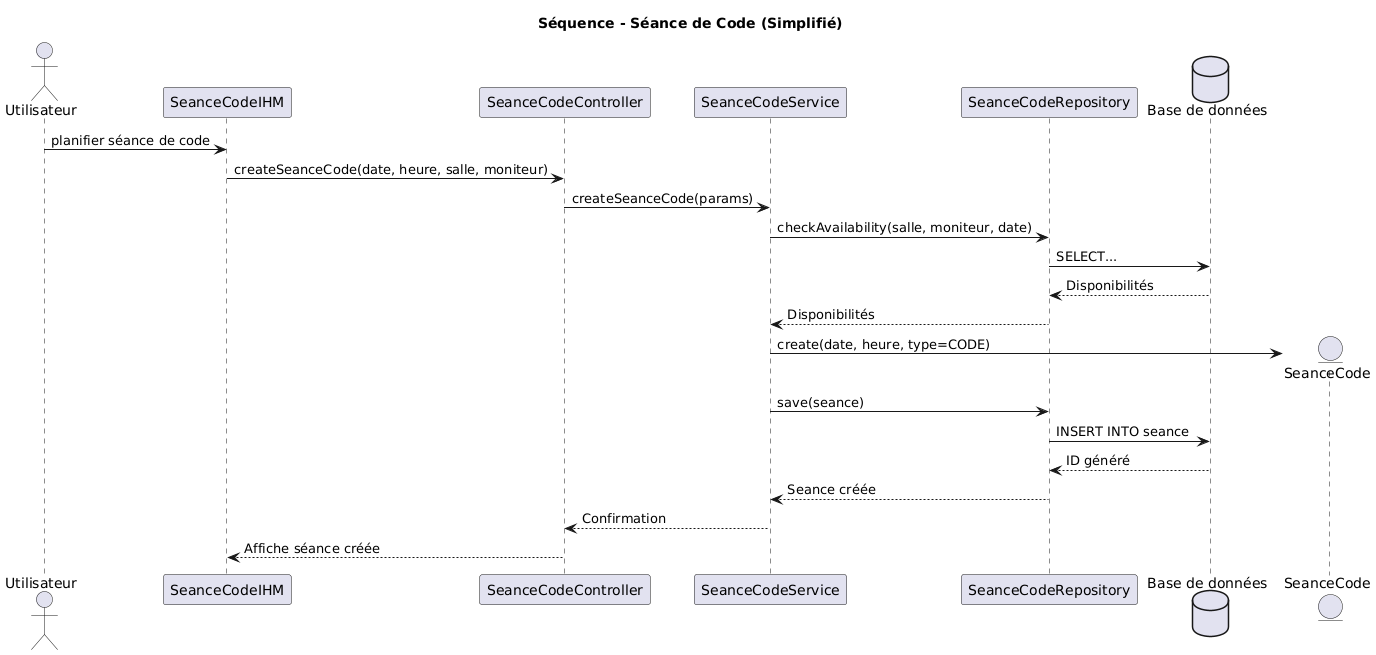

The diagram above was rendered by PlantUML. Its source (embedded in the PNG):
@startuml
title Séquence - Séance de Code (Simplifié)

actor Utilisateur
participant "SeanceCodeIHM" as UI
participant "SeanceCodeController" as Ctrl
participant "SeanceCodeService" as Svc
participant "SeanceCodeRepository" as Repo
database "Base de données" as DB
entity "SeanceCode" as SeanceObj

' Création séance
Utilisateur -> UI : planifier séance de code
UI -> Ctrl : createSeanceCode(date, heure, salle, moniteur)
Ctrl -> Svc : createSeanceCode(params)
Svc -> Repo : checkAvailability(salle, moniteur, date)
Repo -> DB : SELECT...
DB --> Repo : Disponibilités
Repo --> Svc : Disponibilités

Svc -> SeanceObj ** : create(date, heure, type=CODE)
Svc -> Repo : save(seance)
Repo -> DB : INSERT INTO seance
DB --> Repo : ID généré
Repo --> Svc : Seance créée
Svc --> Ctrl : Confirmation
Ctrl --> UI : Affiche séance créée
@enduml